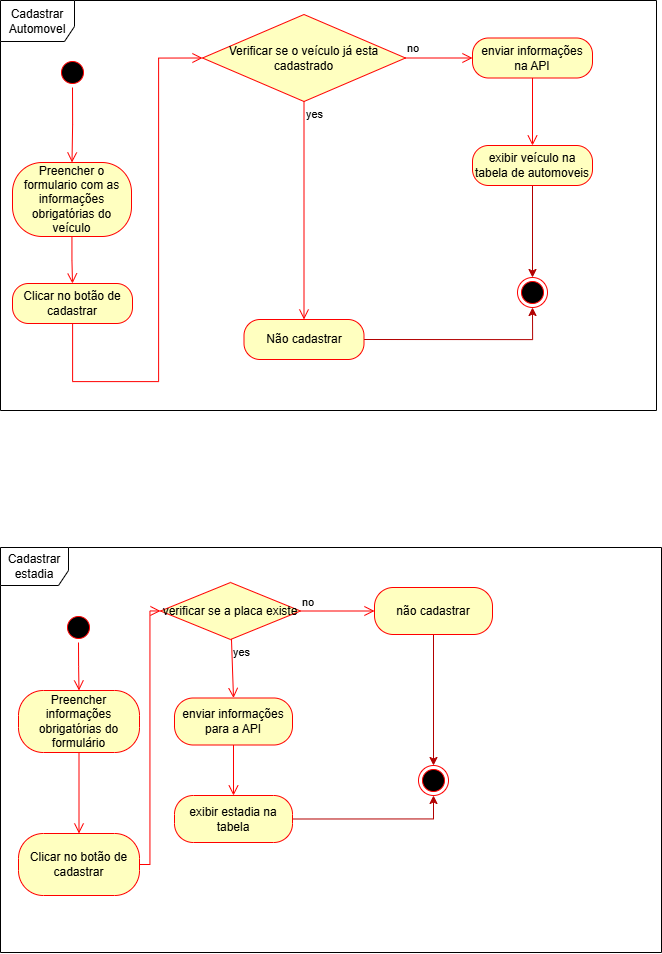

The diagram above was exported from draw.io. Its source (the exported page's mxGraphModel, read from the mxfile embedded in the PNG):
<mxGraphModel dx="2289" dy="1324" grid="0" gridSize="10" guides="1" tooltips="1" connect="1" arrows="1" fold="1" page="1" pageScale="1" pageWidth="827" pageHeight="1169" math="0" shadow="0">
  <root>
    <mxCell id="0" />
    <mxCell id="1" parent="0" />
    <mxCell id="loVoUv3PO8iqIfAep6OP-1" parent="1" style="shape=umlFrame;whiteSpace=wrap;html=1;pointerEvents=0;width=74;height=41;" value="Cadastrar Automovel" vertex="1">
      <mxGeometry height="410" width="656" x="22" y="18" as="geometry" />
    </mxCell>
    <mxCell id="loVoUv3PO8iqIfAep6OP-2" parent="1" style="ellipse;html=1;shape=startState;fillColor=#000000;strokeColor=#ff0000;" value="" vertex="1">
      <mxGeometry height="30" width="30" x="79" y="75" as="geometry" />
    </mxCell>
    <mxCell id="loVoUv3PO8iqIfAep6OP-3" edge="1" parent="1" source="loVoUv3PO8iqIfAep6OP-2" style="edgeStyle=orthogonalEdgeStyle;html=1;verticalAlign=bottom;endArrow=open;endSize=8;strokeColor=#ff0000;rounded=0;entryX=0.5;entryY=0;entryDx=0;entryDy=0;" target="loVoUv3PO8iqIfAep6OP-4" value="">
      <mxGeometry relative="1" as="geometry">
        <mxPoint x="68" y="173" as="targetPoint" />
      </mxGeometry>
    </mxCell>
    <mxCell id="loVoUv3PO8iqIfAep6OP-4" parent="1" style="rounded=1;whiteSpace=wrap;html=1;arcSize=40;fontColor=#000000;fillColor=#ffffc0;strokeColor=#ff0000;" value="Preencher o formulario com as informações obrigatórias do veículo" vertex="1">
      <mxGeometry height="74" width="119" x="34" y="180" as="geometry" />
    </mxCell>
    <mxCell id="loVoUv3PO8iqIfAep6OP-5" edge="1" parent="1" source="loVoUv3PO8iqIfAep6OP-4" style="edgeStyle=orthogonalEdgeStyle;html=1;verticalAlign=bottom;endArrow=open;endSize=8;strokeColor=#ff0000;rounded=0;entryX=0.5;entryY=0;entryDx=0;entryDy=0;" target="loVoUv3PO8iqIfAep6OP-6" value="">
      <mxGeometry relative="1" as="geometry">
        <mxPoint x="94" y="280" as="targetPoint" />
      </mxGeometry>
    </mxCell>
    <mxCell id="loVoUv3PO8iqIfAep6OP-6" parent="1" style="rounded=1;whiteSpace=wrap;html=1;arcSize=40;fontColor=#000000;fillColor=#ffffc0;strokeColor=#ff0000;" value="Clicar no botão de cadastrar" vertex="1">
      <mxGeometry height="40" width="120" x="34" y="301" as="geometry" />
    </mxCell>
    <mxCell id="loVoUv3PO8iqIfAep6OP-7" edge="1" parent="1" source="loVoUv3PO8iqIfAep6OP-6" style="edgeStyle=orthogonalEdgeStyle;html=1;verticalAlign=bottom;endArrow=open;endSize=8;strokeColor=#ff0000;rounded=0;entryX=0;entryY=0.5;entryDx=0;entryDy=0;" target="loVoUv3PO8iqIfAep6OP-8" value="">
      <mxGeometry relative="1" as="geometry">
        <Array as="points">
          <mxPoint x="94" y="399" />
          <mxPoint x="180" y="399" />
          <mxPoint x="180" y="76" />
        </Array>
        <mxPoint x="101" y="399" as="targetPoint" />
      </mxGeometry>
    </mxCell>
    <mxCell id="loVoUv3PO8iqIfAep6OP-8" parent="1" style="rhombus;whiteSpace=wrap;html=1;fontColor=#000000;fillColor=#ffffc0;strokeColor=#ff0000;" value="Verificar se o veículo já esta cadastrado" vertex="1">
      <mxGeometry height="87" width="203" x="224" y="32" as="geometry" />
    </mxCell>
    <mxCell id="loVoUv3PO8iqIfAep6OP-9" edge="1" parent="1" source="loVoUv3PO8iqIfAep6OP-8" style="edgeStyle=orthogonalEdgeStyle;html=1;align=left;verticalAlign=bottom;endArrow=open;endSize=8;strokeColor=#ff0000;rounded=0;entryX=0;entryY=0.5;entryDx=0;entryDy=0;" target="loVoUv3PO8iqIfAep6OP-11" value="no">
      <mxGeometry relative="1" x="-1" as="geometry">
        <mxPoint x="384" y="278" as="targetPoint" />
      </mxGeometry>
    </mxCell>
    <mxCell id="loVoUv3PO8iqIfAep6OP-10" edge="1" parent="1" source="loVoUv3PO8iqIfAep6OP-8" style="edgeStyle=orthogonalEdgeStyle;html=1;align=left;verticalAlign=top;endArrow=open;endSize=8;strokeColor=#ff0000;rounded=0;entryX=0.5;entryY=0;entryDx=0;entryDy=0;" target="loVoUv3PO8iqIfAep6OP-14" value="yes">
      <mxGeometry relative="1" x="-1" as="geometry">
        <mxPoint x="244" y="358" as="targetPoint" />
      </mxGeometry>
    </mxCell>
    <mxCell id="loVoUv3PO8iqIfAep6OP-11" parent="1" style="rounded=1;whiteSpace=wrap;html=1;arcSize=40;fontColor=#000000;fillColor=#ffffc0;strokeColor=#ff0000;" value="enviar informações na API" vertex="1">
      <mxGeometry height="40" width="120" x="494" y="55.5" as="geometry" />
    </mxCell>
    <mxCell id="loVoUv3PO8iqIfAep6OP-12" edge="1" parent="1" source="loVoUv3PO8iqIfAep6OP-11" style="html=1;verticalAlign=bottom;endArrow=open;endSize=8;strokeColor=#ff0000;rounded=0;entryX=0.5;entryY=0;entryDx=0;entryDy=0;" target="loVoUv3PO8iqIfAep6OP-13" value="">
      <mxGeometry relative="1" as="geometry">
        <mxPoint x="545" y="154" as="targetPoint" />
      </mxGeometry>
    </mxCell>
    <mxCell id="loVoUv3PO8iqIfAep6OP-16" edge="1" parent="1" source="loVoUv3PO8iqIfAep6OP-13" style="edgeStyle=orthogonalEdgeStyle;rounded=0;orthogonalLoop=1;jettySize=auto;html=1;exitX=0.5;exitY=1;exitDx=0;exitDy=0;entryX=0.5;entryY=0;entryDx=0;entryDy=0;fillColor=#e51400;strokeColor=#B20000;" target="loVoUv3PO8iqIfAep6OP-15">
      <mxGeometry relative="1" as="geometry" />
    </mxCell>
    <mxCell id="loVoUv3PO8iqIfAep6OP-13" parent="1" style="rounded=1;whiteSpace=wrap;html=1;arcSize=40;fontColor=#000000;fillColor=#ffffc0;strokeColor=#ff0000;" value="exibir veículo na tabela de automoveis" vertex="1">
      <mxGeometry height="40" width="120" x="494" y="163" as="geometry" />
    </mxCell>
    <mxCell id="loVoUv3PO8iqIfAep6OP-17" edge="1" parent="1" source="loVoUv3PO8iqIfAep6OP-14" style="edgeStyle=orthogonalEdgeStyle;rounded=0;orthogonalLoop=1;jettySize=auto;html=1;exitX=1;exitY=0.5;exitDx=0;exitDy=0;entryX=0.5;entryY=1;entryDx=0;entryDy=0;fillColor=#e51400;strokeColor=#B20000;" target="loVoUv3PO8iqIfAep6OP-15">
      <mxGeometry relative="1" as="geometry" />
    </mxCell>
    <mxCell id="loVoUv3PO8iqIfAep6OP-14" parent="1" style="rounded=1;whiteSpace=wrap;html=1;arcSize=40;fontColor=#000000;fillColor=#ffffc0;strokeColor=#ff0000;" value="Não cadastrar" vertex="1">
      <mxGeometry height="40" width="120" x="265.5" y="337" as="geometry" />
    </mxCell>
    <mxCell id="loVoUv3PO8iqIfAep6OP-15" parent="1" style="ellipse;html=1;shape=endState;fillColor=#000000;strokeColor=#ff0000;" value="" vertex="1">
      <mxGeometry height="30" width="30" x="539" y="295" as="geometry" />
    </mxCell>
    <mxCell id="loVoUv3PO8iqIfAep6OP-18" parent="1" style="shape=umlFrame;whiteSpace=wrap;html=1;pointerEvents=0;width=68;height=38;" value="Cadastrar estadia" vertex="1">
      <mxGeometry height="405" width="661" x="22" y="565" as="geometry" />
    </mxCell>
    <mxCell id="loVoUv3PO8iqIfAep6OP-25" parent="1" style="ellipse;html=1;shape=startState;fillColor=#000000;strokeColor=#ff0000;" value="" vertex="1">
      <mxGeometry height="30" width="30" x="85" y="630" as="geometry" />
    </mxCell>
    <mxCell id="loVoUv3PO8iqIfAep6OP-26" edge="1" parent="1" source="loVoUv3PO8iqIfAep6OP-25" style="edgeStyle=orthogonalEdgeStyle;html=1;verticalAlign=bottom;endArrow=open;endSize=8;strokeColor=#ff0000;rounded=0;entryX=0.5;entryY=0;entryDx=0;entryDy=0;" target="loVoUv3PO8iqIfAep6OP-27" value="">
      <mxGeometry relative="1" as="geometry">
        <mxPoint x="84" y="726" as="targetPoint" />
      </mxGeometry>
    </mxCell>
    <mxCell id="loVoUv3PO8iqIfAep6OP-27" parent="1" style="rounded=1;whiteSpace=wrap;html=1;arcSize=40;fontColor=#000000;fillColor=#ffffc0;strokeColor=#ff0000;" value="Preencher informações obrigatórias do formulário" vertex="1">
      <mxGeometry height="62" width="121" x="40" y="708" as="geometry" />
    </mxCell>
    <mxCell id="loVoUv3PO8iqIfAep6OP-28" edge="1" parent="1" source="loVoUv3PO8iqIfAep6OP-27" style="edgeStyle=orthogonalEdgeStyle;html=1;verticalAlign=bottom;endArrow=open;endSize=8;strokeColor=#ff0000;rounded=0;entryX=0.5;entryY=0;entryDx=0;entryDy=0;" target="loVoUv3PO8iqIfAep6OP-29" value="">
      <mxGeometry relative="1" as="geometry">
        <mxPoint x="100" y="850" as="targetPoint" />
      </mxGeometry>
    </mxCell>
    <mxCell id="loVoUv3PO8iqIfAep6OP-29" parent="1" style="rounded=1;whiteSpace=wrap;html=1;arcSize=40;fontColor=#000000;fillColor=#ffffc0;strokeColor=#ff0000;" value="Clicar no botão de cadastrar" vertex="1">
      <mxGeometry height="62" width="121" x="40" y="851" as="geometry" />
    </mxCell>
    <mxCell id="loVoUv3PO8iqIfAep6OP-32" parent="1" style="rhombus;whiteSpace=wrap;html=1;fontColor=#000000;fillColor=#ffffc0;strokeColor=#ff0000;" value="verificar se a placa existe" vertex="1">
      <mxGeometry height="57" width="140" x="182" y="600" as="geometry" />
    </mxCell>
    <mxCell id="loVoUv3PO8iqIfAep6OP-33" edge="1" parent="1" source="loVoUv3PO8iqIfAep6OP-32" style="edgeStyle=orthogonalEdgeStyle;html=1;align=left;verticalAlign=bottom;endArrow=open;endSize=8;strokeColor=#ff0000;rounded=0;entryX=0;entryY=0.5;entryDx=0;entryDy=0;" target="loVoUv3PO8iqIfAep6OP-39" value="no">
      <mxGeometry relative="1" x="-1" as="geometry">
        <mxPoint x="371" y="652" as="targetPoint" />
      </mxGeometry>
    </mxCell>
    <mxCell id="loVoUv3PO8iqIfAep6OP-34" edge="1" parent="1" source="loVoUv3PO8iqIfAep6OP-32" style="html=1;align=left;verticalAlign=top;endArrow=open;endSize=8;strokeColor=#ff0000;rounded=0;entryX=0.5;entryY=0;entryDx=0;entryDy=0;" target="loVoUv3PO8iqIfAep6OP-36" value="yes">
      <mxGeometry relative="1" x="-1" as="geometry">
        <mxPoint x="231" y="732" as="targetPoint" />
      </mxGeometry>
    </mxCell>
    <mxCell id="loVoUv3PO8iqIfAep6OP-35" edge="1" parent="1" source="loVoUv3PO8iqIfAep6OP-29" style="edgeStyle=orthogonalEdgeStyle;html=1;verticalAlign=bottom;endArrow=open;endSize=8;strokeColor=#ff0000;rounded=0;entryX=0;entryY=0.5;entryDx=0;entryDy=0;exitX=1;exitY=0.5;exitDx=0;exitDy=0;" target="loVoUv3PO8iqIfAep6OP-32" value="">
      <mxGeometry relative="1" as="geometry">
        <mxPoint x="95" y="801" as="sourcePoint" />
        <mxPoint x="95" y="882" as="targetPoint" />
      </mxGeometry>
    </mxCell>
    <mxCell id="loVoUv3PO8iqIfAep6OP-36" parent="1" style="rounded=1;whiteSpace=wrap;html=1;arcSize=40;fontColor=#000000;fillColor=#ffffc0;strokeColor=#ff0000;" value="enviar informações para a API" vertex="1">
      <mxGeometry height="47" width="118" x="196" y="715.5" as="geometry" />
    </mxCell>
    <mxCell id="loVoUv3PO8iqIfAep6OP-41" edge="1" parent="1" source="loVoUv3PO8iqIfAep6OP-37" style="edgeStyle=orthogonalEdgeStyle;rounded=0;orthogonalLoop=1;jettySize=auto;html=1;exitX=1;exitY=0.5;exitDx=0;exitDy=0;entryX=0.5;entryY=1;entryDx=0;entryDy=0;fillColor=#e51400;strokeColor=#B20000;" target="loVoUv3PO8iqIfAep6OP-40">
      <mxGeometry relative="1" as="geometry" />
    </mxCell>
    <mxCell id="loVoUv3PO8iqIfAep6OP-37" parent="1" style="rounded=1;whiteSpace=wrap;html=1;arcSize=40;fontColor=#000000;fillColor=#ffffc0;strokeColor=#ff0000;" value="exibir estadia na tabela" vertex="1">
      <mxGeometry height="47" width="118" x="196" y="813" as="geometry" />
    </mxCell>
    <mxCell id="loVoUv3PO8iqIfAep6OP-38" edge="1" parent="1" source="loVoUv3PO8iqIfAep6OP-36" style="edgeStyle=orthogonalEdgeStyle;html=1;verticalAlign=bottom;endArrow=open;endSize=8;strokeColor=#ff0000;rounded=0;entryX=0.5;entryY=0;entryDx=0;entryDy=0;exitX=0.5;exitY=1;exitDx=0;exitDy=0;" target="loVoUv3PO8iqIfAep6OP-37" value="">
      <mxGeometry relative="1" as="geometry">
        <mxPoint x="94" y="809" as="sourcePoint" />
        <mxPoint x="94" y="890" as="targetPoint" />
      </mxGeometry>
    </mxCell>
    <mxCell id="loVoUv3PO8iqIfAep6OP-42" edge="1" parent="1" source="loVoUv3PO8iqIfAep6OP-39" style="edgeStyle=orthogonalEdgeStyle;rounded=0;orthogonalLoop=1;jettySize=auto;html=1;exitX=0.5;exitY=1;exitDx=0;exitDy=0;fillColor=#e51400;strokeColor=#B20000;" target="loVoUv3PO8iqIfAep6OP-40">
      <mxGeometry relative="1" as="geometry" />
    </mxCell>
    <mxCell id="loVoUv3PO8iqIfAep6OP-39" parent="1" style="rounded=1;whiteSpace=wrap;html=1;arcSize=40;fontColor=#000000;fillColor=#ffffc0;strokeColor=#ff0000;" value="não cadastrar" vertex="1">
      <mxGeometry height="47" width="118" x="396" y="605" as="geometry" />
    </mxCell>
    <mxCell id="loVoUv3PO8iqIfAep6OP-40" parent="1" style="ellipse;html=1;shape=endState;fillColor=#000000;strokeColor=#ff0000;" value="" vertex="1">
      <mxGeometry height="30" width="30" x="440" y="783" as="geometry" />
    </mxCell>
  </root>
</mxGraphModel>